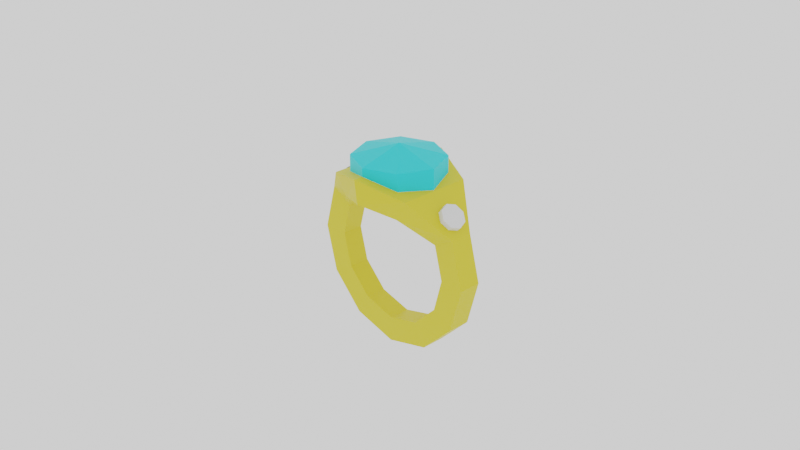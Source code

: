 # Source: Ring_05.blend  (saved by Blender 2.90.8; exported with 4.5.12 LTS)
import bpy
from mathutils import Matrix  # noqa: F401  (used for matrix-valued properties, if any)

bpy.ops.wm.read_factory_settings(use_empty=True)
scene = bpy.context.scene
scene.name = 'Scene'

# ---- collections
col_collection = bpy.data.collections.new('Collection'); scene.collection.children.link(col_collection)

# ---- materials (node trees are filled in below, after node groups)
mat_gold_ring_008 = bpy.data.materials.new('Gold_ring.008')
mat_gold_ring_008.use_transparent_shadow = False
mat_lightblue_ring_05 = bpy.data.materials.new('LightBlue_ring_05')
mat_lightblue_ring_05.use_transparent_shadow = False
mat_black_ring_05 = bpy.data.materials.new('Black_ring_05')
mat_black_ring_05.use_transparent_shadow = False
mat_white_ring_05 = bpy.data.materials.new('White_ring_05')
mat_white_ring_05.use_transparent_shadow = False

# ---- material node trees
mat_gold_ring_008.use_nodes = True; mat_gold_ring_008.node_tree.nodes.clear()
_N = mat_gold_ring_008.node_tree.nodes; _L = mat_gold_ring_008.node_tree.links
n0 = _N.new('ShaderNodeBsdfPrincipled'); n0.name = 'Principled BSDF'; n0.location = (10, 300)
n0.distribution = 'GGX'
n0.subsurface_method = 'BURLEY'
n0.inputs[0].default_value = (0.7357, 0.609, 0.02766, 1.0)
n0.inputs[3].default_value = 1.45
n0.inputs[27].default_value = (0.0, 0.0, 0.0, 1.0)
n0.inputs[28].default_value = 1.0
n1 = _N.new('ShaderNodeOutputMaterial'); n1.name = 'Material Output'; n1.location = (300, 300)
_L.new(n0.outputs[0], n1.inputs[0])
n1.is_active_output = True
mat_lightblue_ring_05.use_nodes = True; mat_lightblue_ring_05.node_tree.nodes.clear()
_N = mat_lightblue_ring_05.node_tree.nodes; _L = mat_lightblue_ring_05.node_tree.links
n0 = _N.new('ShaderNodeBsdfPrincipled'); n0.name = 'Principled BSDF'; n0.location = (10, 300)
n0.distribution = 'GGX'
n0.subsurface_method = 'BURLEY'
n0.inputs[0].default_value = (0.01329, 0.7108, 0.8, 1.0)
n0.inputs[3].default_value = 1.45
n0.inputs[27].default_value = (0.0, 0.0, 0.0, 1.0)
n0.inputs[28].default_value = 1.0
n1 = _N.new('ShaderNodeOutputMaterial'); n1.name = 'Material Output'; n1.location = (300, 300)
_L.new(n0.outputs[0], n1.inputs[0])
n1.is_active_output = True
mat_black_ring_05.use_nodes = True; mat_black_ring_05.node_tree.nodes.clear()
_N = mat_black_ring_05.node_tree.nodes; _L = mat_black_ring_05.node_tree.links
n0 = _N.new('ShaderNodeBsdfPrincipled'); n0.name = 'Principled BSDF'; n0.location = (10, 300)
n0.distribution = 'GGX'
n0.subsurface_method = 'BURLEY'
n0.inputs[0].default_value = (0.0, 0.0, 0.0, 1.0)
n0.inputs[3].default_value = 1.45
n0.inputs[27].default_value = (0.0, 0.0, 0.0, 1.0)
n0.inputs[28].default_value = 1.0
n1 = _N.new('ShaderNodeOutputMaterial'); n1.name = 'Material Output'; n1.location = (300, 300)
_L.new(n0.outputs[0], n1.inputs[0])
n1.is_active_output = True
mat_white_ring_05.use_nodes = True; mat_white_ring_05.node_tree.nodes.clear()
_N = mat_white_ring_05.node_tree.nodes; _L = mat_white_ring_05.node_tree.links
n0 = _N.new('ShaderNodeBsdfPrincipled'); n0.name = 'Principled BSDF'; n0.location = (10, 300)
n0.distribution = 'GGX'
n0.subsurface_method = 'BURLEY'
n0.inputs[3].default_value = 1.45
n0.inputs[27].default_value = (0.0, 0.0, 0.0, 1.0)
n0.inputs[28].default_value = 1.0
n1 = _N.new('ShaderNodeOutputMaterial'); n1.name = 'Material Output'; n1.location = (300, 300)
_L.new(n0.outputs[0], n1.inputs[0])
n1.is_active_output = True

# ---- world
world_world = bpy.data.worlds.new('World'); scene.world = world_world
world_world.use_nodes = True; world_world.node_tree.nodes.clear()
_N = world_world.node_tree.nodes; _L = world_world.node_tree.links
n0 = _N.new('ShaderNodeOutputWorld'); n0.name = 'World Output'; n0.location = (300, 300)
n1 = _N.new('ShaderNodeBackground'); n1.name = 'Background'; n1.location = (10, 300)
n1.inputs[0].default_value = (1.0, 1.0, 1.0, 1.0)
_L.new(n1.outputs[0], n0.inputs[0])
n0.is_active_output = True
world_world.color = (0.05088, 0.05088, 0.05088)
world_world.use_sun_shadow = False
world_world.sun_shadow_jitter_overblur = 0.0

# ---- cameras
cam_camera = bpy.data.cameras.new('Camera')
cam_camera.clip_end = 100.0
cam_camera.ortho_scale = 7.314

# ---- meshes
me_circle_005 = bpy.data.meshes.new('Circle.005')
me_circle_005.from_pydata([(-1.0, -0.1231, -0.3885), (-0.866, -0.1231, 0.1115), (-0.5, -0.4001, 0.4775), (-6.33e-08, -0.5918, 0.6115), (0.5, -0.4001, 0.4775), (0.866, -0.1231, 0.1115), (1.0, -0.1231, -0.3885), (0.866, -0.1231, -0.8885), (0.5, -0.1231, -1.255), (5.089e-07, -0.1231, -1.389), (-0.5, -0.1231, -1.255), (-0.866, -0.1231, -0.8885), (-0.7263, -0.1159, -0.3885), (-0.629, -0.1159, -0.02537), (-0.3632, -0.3767, 0.2405), (-1.748e-08, -0.5571, 0.3378), (0.3632, -0.3767, 0.2405), (0.629, -0.1159, -0.02537), (0.7263, -0.1159, -0.3885), (0.629, -0.1159, -0.7517), (0.3632, -0.1159, -1.018), (3.981e-07, -0.1159, -1.115), (-0.3632, -0.1159, -1.018), (-0.629, -0.1159, -0.7517), (-1.0, 0.1231, -0.3885), (-0.866, 0.1231, 0.1115), (-0.5, 0.4001, 0.4775), (-7.406e-08, 0.5918, 0.6115), (0.5, 0.4001, 0.4775), (0.866, 0.1231, 0.1115), (1.0, 0.1231, -0.3885), (0.866, 0.1231, -0.8885), (0.5, 0.1231, -1.255), (4.981e-07, 0.1231, -1.389), (-0.5, 0.1231, -1.255), (-0.866, 0.1231, -0.8885), (-0.7263, 0.1159, -0.3885), (-0.629, 0.1159, -0.02537), (-0.3632, 0.3767, 0.2405), (-2.761e-08, 0.5571, 0.3378), (0.3632, 0.3767, 0.2405), (0.629, 0.1159, -0.02537), (0.7263, 0.1159, -0.3885), (0.629, 0.1159, -0.7517), (0.3632, 0.1159, -1.018), (3.88e-07, 0.1159, -1.115), (-0.3632, 0.1159, -1.018), (-0.629, 0.1159, -0.7517), (-6.868e-08, 0.4868, 0.3767), (-0.3442, 0.3442, 0.3767), (-0.4868, -2.128e-08, 0.3767), (-0.3442, -0.3442, 0.3767), (-2.613e-08, -0.4868, 0.3767), (0.3442, -0.3442, 0.3767), (0.4868, 6.376e-09, 0.3767), (0.3442, 0.3442, 0.3767), (-0.3442, 0.3442, 0.7027), (-6.868e-08, 0.4868, 0.7027), (-0.4868, -2.128e-08, 0.7027), (-0.3442, -0.3442, 0.7027), (-2.613e-08, -0.4868, 0.7027), (0.3442, -0.3442, 0.7027), (0.4868, 6.376e-09, 0.7027), (0.3442, 0.3442, 0.7027), (-5.586e-08, 2.96e-16, 0.8295), (0.6947, 0.1353, 0.2348), (0.6271, 0.09566, 0.3024), (0.5991, -3.617e-09, 0.3304), (0.6271, -0.09566, 0.3024), (0.6947, -0.1353, 0.2348), (0.7624, -0.09566, 0.1671), (0.7904, 4.746e-09, 0.1391), (0.7624, 0.09566, 0.1671), (0.6911, 0.09566, 0.3665), (0.7588, 0.1353, 0.2988), (0.6631, -8.268e-09, 0.3945), (0.6911, -0.09566, 0.3665), (0.7588, -0.1353, 0.2988), (0.8264, -0.09566, 0.2312), (0.8544, 9.517e-11, 0.2032), (0.8264, 0.09566, 0.2312), (0.7837, -2.996e-09, 0.3237), (-0.6947, 0.1353, 0.2348), (-0.6271, 0.09566, 0.3024), (-0.5991, -4.854e-08, 0.3304), (-0.6271, -0.09566, 0.3024), (-0.6947, -0.1353, 0.2348), (-0.7624, -0.09566, 0.1671), (-0.7904, -6.435e-08, 0.1391), (-0.7624, 0.09566, 0.1671), (-0.6911, 0.09566, 0.3665), (-0.7588, 0.1353, 0.2988), (-0.6631, -5.879e-08, 0.3945), (-0.6911, -0.09566, 0.3665), (-0.7588, -0.1353, 0.2988), (-0.8264, -0.09566, 0.2312), (-0.8544, -6.715e-08, 0.2032), (-0.8264, 0.09566, 0.2312), (-0.7837, -6.406e-08, 0.3237)], [], [(11, 10, 22, 23), (1, 0, 12, 13), (8, 7, 19, 20), (5, 4, 16, 17), (0, 11, 23, 12), (2, 1, 13, 14), (9, 8, 20, 21), (6, 5, 17, 18), (3, 2, 14, 15), (10, 9, 21, 22), (7, 6, 18, 19), (4, 3, 15, 16), (35, 47, 46, 34), (25, 37, 36, 24), (32, 44, 43, 31), (29, 41, 40, 28), (24, 36, 47, 35), (26, 38, 37, 25), (33, 45, 44, 32), (30, 42, 41, 29), (27, 39, 38, 26), (34, 46, 45, 33), (31, 43, 42, 30), (28, 40, 39, 27), (15, 39, 40, 16), (9, 33, 32, 8), (23, 47, 36, 12), (2, 26, 25, 1), (16, 40, 41, 17), (10, 34, 33, 9), (3, 27, 26, 2), (17, 41, 42, 18), (11, 35, 34, 10), (4, 28, 27, 3), (18, 42, 43, 19), (0, 24, 35, 11), (5, 29, 28, 4), (19, 43, 44, 20), (12, 36, 37, 13), (6, 30, 29, 5), (20, 44, 45, 21), (13, 37, 38, 14), (7, 31, 30, 6), (21, 45, 46, 22), (14, 38, 39, 15), (8, 32, 31, 7), (22, 46, 47, 23), (1, 25, 24, 0), (50, 48, 54), (60, 61, 64), (50, 56, 49), (55, 62, 54), (53, 60, 52), (51, 58, 50), (49, 57, 48), (48, 63, 55), (54, 61, 53), (52, 59, 51), (58, 59, 64), (57, 56, 64), (63, 57, 64), (61, 62, 64), (59, 60, 64), (56, 58, 64), (62, 63, 64), (50, 49, 48), (48, 55, 54), (54, 53, 52), (52, 51, 54), (51, 50, 54), (50, 58, 56), (55, 63, 62), (53, 61, 60), (51, 59, 58), (49, 56, 57), (48, 57, 63), (54, 62, 61), (52, 60, 59), (67, 65, 71), (77, 78, 81), (67, 73, 66), (72, 79, 71), (70, 77, 69), (68, 75, 67), (66, 74, 65), (65, 80, 72), (71, 78, 70), (69, 76, 68), (75, 76, 81), (74, 73, 81), (80, 74, 81), (78, 79, 81), (76, 77, 81), (73, 75, 81), (79, 80, 81), (67, 66, 65), (65, 72, 71), (71, 70, 69), (69, 68, 71), (68, 67, 71), (67, 75, 73), (72, 80, 79), (70, 78, 77), (68, 76, 75), (66, 73, 74), (65, 74, 80), (71, 79, 78), (69, 77, 76), (84, 88, 82), (94, 98, 95), (84, 83, 90), (89, 88, 96), (87, 86, 94), (85, 84, 92), (83, 82, 91), (82, 89, 97), (88, 87, 95), (86, 85, 93), (92, 98, 93), (91, 98, 90), (97, 98, 91), (95, 98, 96), (93, 98, 94), (90, 98, 92), (96, 98, 97), (84, 82, 83), (82, 88, 89), (88, 86, 87), (86, 88, 85), (85, 88, 84), (84, 90, 92), (89, 96, 97), (87, 94, 95), (85, 92, 93), (83, 91, 90), (82, 97, 91), (88, 95, 96), (86, 93, 94)])
me_circle_005.polygons.foreach_set('material_index', [0, 0, 0, 0, 0, 0, 0, 0, 0, 0, 0, 0, 0, 0, 0, 0, 0, 0, 0, 0, 0, 0, 0, 0, 0, 0, 0, 0, 0, 0, 0, 0, 0, 0, 0, 0, 0, 0, 0, 0, 0, 0, 0, 0, 0, 0, 0, 0, 1, 1, 1, 1, 1, 1, 1, 1, 1, 1, 1, 1, 1, 1, 1, 1, 1, 1, 1, 1, 1, 1, 1, 1, 1, 1, 1, 1, 1, 1, 3, 3, 3, 3, 3, 3, 3, 3, 3, 3, 3, 3, 3, 3, 3, 3, 3, 3, 3, 3, 3, 3, 3, 3, 3, 3, 3, 3, 3, 3, 0, 2, 0, 0, 2, 0, 0, 0, 0, 2, 2, 2, 2, 2, 2, 2, 2, 0, 0, 0, 0, 0, 0, 0, 2, 2, 0, 0, 0, 2])
_uv = me_circle_005.uv_layers.new(name='UVMap')
_uv.uv.foreach_set('vector', [0.0, 0.0, 0.0, 0.0, 0.0, 0.0, 0.0, 0.0, 0.0, 0.0, 0.0, 0.0, 0.0, 0.0, 0.0, 0.0, 0.0, 0.0, 0.0, 0.0, 0.0, 0.0, 0.0, 0.0, 0.0, 0.0, 0.0, 0.0, 0.0, 0.0, 0.0, 0.0, 0.0, 0.0, 0.0, 0.0, 0.0, 0.0, 0.0, 0.0, 0.0, 0.0, 0.0, 0.0, 0.0, 0.0, 0.0, 0.0, 0.0, 0.0, 0.0, 0.0, 0.0, 0.0, 0.0, 0.0, 0.0, 0.0, 0.0, 0.0, 0.0, 0.0, 0.0, 0.0, 0.0, 0.0, 0.0, 0.0, 0.0, 0.0, 0.0, 0.0, 0.0, 0.0, 0.0, 0.0, 0.0, 0.0, 0.0, 0.0, 0.0, 0.0, 0.0, 0.0, 0.0, 0.0, 0.0, 0.0, 0.0, 0.0, 0.0, 0.0, 0.0, 0.0, 0.0, 0.0, 0.0, 0.0, 0.0, 0.0, 0.0, 0.0, 0.0, 0.0, 0.0, 0.0, 0.0, 0.0, 0.0, 0.0, 0.0, 0.0, 0.0, 0.0, 0.0, 0.0, 0.0, 0.0, 0.0, 0.0, 0.0, 0.0, 0.0, 0.0, 0.0, 0.0, 0.0, 0.0, 0.0, 0.0, 0.0, 0.0, 0.0, 0.0, 0.0, 0.0, 0.0, 0.0, 0.0, 0.0, 0.0, 0.0, 0.0, 0.0, 0.0, 0.0, 0.0, 0.0, 0.0, 0.0, 0.0, 0.0, 0.0, 0.0, 0.0, 0.0, 0.0, 0.0, 0.0, 0.0, 0.0, 0.0, 0.0, 0.0, 0.0, 0.0, 0.0, 0.0, 0.0, 0.0, 0.0, 0.0, 0.0, 0.0, 0.0, 0.0, 0.0, 0.0, 0.0, 0.0, 0.0, 0.0, 0.0, 0.0, 0.0, 0.0, 0.0, 0.0, 0.0, 0.0, 0.0, 0.0, 0.0, 0.0, 0.0, 0.0, 0.0, 0.0, 0.0, 0.0, 0.0, 0.0, 0.0, 0.0, 0.0, 0.0, 0.0, 0.0, 0.0, 0.0, 0.0, 0.0, 0.0, 0.0, 0.0, 0.0, 0.0, 0.0, 0.0, 0.0, 0.0, 0.0, 0.0, 0.0, 0.0, 0.0, 0.0, 0.0, 0.0, 0.0, 0.0, 0.0, 0.0, 0.0, 0.0, 0.0, 0.0, 0.0, 0.0, 0.0, 0.0, 0.0, 0.0, 0.0, 0.0, 0.0, 0.0, 0.0, 0.0, 0.0, 0.0, 0.0, 0.0, 0.0, 0.0, 0.0, 0.0, 0.0, 0.0, 0.0, 0.0, 0.0, 0.0, 0.0, 0.0, 0.0, 0.0, 0.0, 0.0, 0.0, 0.0, 0.0, 0.0, 0.0, 0.0, 0.0, 0.0, 0.0, 0.0, 0.0, 0.0, 0.0, 0.0, 0.0, 0.0, 0.0, 0.0, 0.0, 0.0, 0.0, 0.0, 0.0, 0.0, 0.0, 0.0, 0.0, 0.0, 0.0, 0.0, 0.0, 0.0, 0.0, 0.0, 0.0, 0.0, 0.0, 0.0, 0.0, 0.0, 0.0, 0.0, 0.0, 0.0, 0.0, 0.0, 0.0, 0.0, 0.0, 0.0, 0.0, 0.0, 0.0, 0.0, 0.0, 0.0, 0.0, 0.0, 0.0, 0.0, 0.0, 0.0, 0.0, 0.0, 0.0, 0.0, 0.0, 0.0, 0.0, 0.0, 0.0, 0.0, 0.0, 0.0, 0.0, 0.0, 0.0, 0.0, 0.0, 0.0, 0.0, 0.0, 0.0, 0.0, 0.0, 0.0, 0.0, 0.0, 0.0, 0.0, 0.0, 0.0, 0.0, 0.0, 0.0, 0.0, 0.0, 0.0, 0.0, 0.0, 0.0, 0.0, 0.0, 0.0, 0.0, 0.0, 0.0, 0.0, 0.0, 0.0, 0.0, 0.0, 0.0, 0.0, 0.0, 0.0, 0.0, 0.0, 0.0, 0.0, 0.0, 0.0, 0.0, 0.0, 0.0, 0.0, 0.0, 0.0, 0.0, 0.0, 0.0, 0.0, 0.0, 0.0, 0.0, 0.0, 0.0, 0.0, 0.0, 0.0, 0.0, 0.0, 0.0, 0.0, 0.0, 0.0, 0.0, 0.0, 0.0, 0.0, 0.0, 0.0, 0.0, 0.0, 0.0, 0.0, 0.0, 0.0, 0.0, 0.0, 0.0, 0.0, 0.0, 0.0, 0.0, 0.0, 0.0, 0.0, 0.0, 0.0, 0.0, 0.0, 0.0, 0.0, 0.0, 0.0, 0.0, 0.0, 0.0, 0.0, 0.0, 0.0, 0.0, 0.0, 0.0, 0.0, 0.0, 0.0, 0.0, 0.0, 0.0, 0.0, 0.0, 0.0, 0.0, 0.0, 0.0, 0.0, 0.0, 0.0, 0.0, 0.0, 0.0, 0.0, 0.0, 0.0, 0.0, 0.0, 0.0, 0.0, 0.0, 0.0, 0.0, 0.0, 0.0, 0.0, 0.0, 0.0, 0.0, 0.0, 0.0, 0.0, 0.0, 0.0, 0.0, 0.0, 0.0, 0.0, 0.0, 0.0, 0.0, 0.0, 0.0, 0.0, 0.0, 0.0, 0.0, 0.0, 0.0, 0.0, 0.0, 0.0, 0.0, 0.0, 0.0, 0.0, 0.0, 0.0, 0.0, 0.0, 0.0, 0.0, 0.0, 0.0, 0.0, 0.0, 0.0, 0.0, 0.0, 0.0, 0.0, 0.0, 0.0, 0.0, 0.0, 0.0, 0.0, 0.0, 0.0, 0.0, 0.0, 0.0, 0.0, 0.0, 0.0, 0.0, 0.0, 0.0, 0.0, 0.0, 0.0, 0.0, 0.0, 0.0, 0.0, 0.0, 0.0, 0.0, 0.0, 0.0, 0.0, 0.0, 0.0, 0.0, 0.0, 0.0, 0.0, 0.0, 0.0, 0.0, 0.0, 0.0, 0.0, 0.0, 0.0, 0.0, 0.0, 0.0, 0.0, 0.0, 0.0, 0.0, 0.0, 0.0, 0.0, 0.0, 0.0, 0.0, 0.0, 0.0, 0.0, 0.0, 0.0, 0.0, 0.0, 0.0, 0.0, 0.0, 0.0, 0.0, 0.0, 0.0, 0.0, 0.0, 0.0, 0.0, 0.0, 0.0, 0.0, 0.0, 0.0, 0.0, 0.0, 0.0, 0.0, 0.0, 0.0, 0.0, 0.0, 0.0, 0.0, 0.0, 0.0, 0.0, 0.0, 0.0, 0.0, 0.0, 0.0, 0.0, 0.0, 0.0, 0.0, 0.0, 0.0, 0.0, 0.0, 0.0, 0.0, 0.0, 0.0, 0.0, 0.0, 0.0, 0.0, 0.0, 0.0, 0.0, 0.0, 0.0, 0.0, 0.0, 0.0, 0.0, 0.0, 0.0, 0.0, 0.0, 0.0, 0.0, 0.0, 0.0, 0.0, 0.0, 0.0, 0.0, 0.0, 0.0, 0.0, 0.0, 0.0, 0.0, 0.0, 0.0, 0.0, 0.0, 0.0, 0.0, 0.0, 0.0, 0.0, 0.0, 0.0, 0.0, 0.0, 0.0, 0.0, 0.0, 0.0, 0.0, 0.0, 0.0, 0.0, 0.0, 0.0, 0.0, 0.0, 0.0, 0.0, 0.0, 0.0, 0.0, 0.0, 0.0, 0.0, 0.0, 0.0, 0.0, 0.0, 0.0, 0.0, 0.0, 0.0, 0.0, 0.0, 0.0, 0.0, 0.0, 0.0, 0.0, 0.0, 0.0, 0.0, 0.0, 0.0, 0.0, 0.0, 0.0, 0.0, 0.0, 0.0, 0.0, 0.0, 0.0, 0.0, 0.0, 0.0, 0.0, 0.0, 0.0, 0.0, 0.0, 0.0, 0.0, 0.0, 0.0, 0.0, 0.0, 0.0, 0.0, 0.0, 0.0, 0.0, 0.0, 0.0, 0.0, 0.0, 0.0, 0.0, 0.0, 0.0, 0.0, 0.0, 0.0, 0.0, 0.0, 0.0, 0.0, 0.0, 0.0, 0.0, 0.0, 0.0, 0.0, 0.0, 0.0, 0.0, 0.0, 0.0, 0.0, 0.0, 0.0, 0.0, 0.0, 0.0, 0.0, 0.0, 0.0, 0.0, 0.0, 0.0, 0.0, 0.0, 0.0, 0.0, 0.0, 0.0, 0.0, 0.0, 0.0, 0.0, 0.0, 0.0, 0.0, 0.0, 0.0, 0.0, 0.0, 0.0, 0.0, 0.0, 0.0, 0.0, 0.0, 0.0, 0.0, 0.0, 0.0, 0.0, 0.0, 0.0, 0.0, 0.0, 0.0, 0.0, 0.0, 0.0, 0.0, 0.0, 0.0, 0.0, 0.0, 0.0, 0.0, 0.0, 0.0, 0.0, 0.0, 0.0, 0.0, 0.0, 0.0, 0.0, 0.0, 0.0, 0.0, 0.0, 0.0, 0.0, 0.0, 0.0, 0.0, 0.0, 0.0, 0.0, 0.0, 0.0, 0.0, 0.0, 0.0, 0.0, 0.0, 0.0, 0.0, 0.0, 0.0, 0.0, 0.0, 0.0, 0.0, 0.0, 0.0, 0.0, 0.0, 0.0, 0.0, 0.0, 0.0, 0.0, 0.0, 0.0, 0.0, 0.0, 0.0, 0.0, 0.0, 0.0, 0.0, 0.0, 0.0, 0.0, 0.0, 0.0, 0.0, 0.0, 0.0, 0.0, 0.0, 0.0, 0.0, 0.0, 0.0, 0.0, 0.0, 0.0, 0.0, 0.0, 0.0, 0.0, 0.0, 0.0, 0.0, 0.0, 0.0, 0.0, 0.0, 0.0, 0.0, 0.0, 0.0, 0.0, 0.0, 0.0, 0.0, 0.0])
me_circle_005.materials.append(mat_gold_ring_008)
me_circle_005.materials.append(mat_lightblue_ring_05)
me_circle_005.materials.append(mat_black_ring_05)
me_circle_005.materials.append(mat_white_ring_05)
me_circle_005.use_remesh_fix_poles = True
me_circle_005.use_remesh_preserve_attributes = False
me_circle_005.use_mirror_vertex_groups = False
me_circle_005.update()

# ---- objects
ob_camera = bpy.data.objects.new('Camera', cam_camera)
ob_ring_05 = bpy.data.objects.new('Ring_05', me_circle_005)

# ---- transforms, parenting, visibility, modifiers, constraints
ob_camera.location = (7.359, -6.926, 4.958)
ob_camera.rotation_euler = (1.109, 0.0, 0.8149)
ob_camera.lock_rotations_4d = False
ob_camera.empty_display_type = 'ARROWS'
ob_camera.color = (0.0, 0.0, 0.0, 0.0)
ob_camera.display_type = 'WIRE'
ob_camera.lineart.crease_threshold = 0.0
ob_ring_05.location = (0.0, 0.0, 0.0)
ob_ring_05.lineart.crease_threshold = 0.0

# ---- collection membership
col_collection.objects.link(ob_camera)
col_collection.objects.link(ob_ring_05)

# ---- scene / render settings (as saved in the file)
scene.camera = ob_camera
scene.frame_start = 1; scene.frame_end = 250; scene.frame_set(1)
scene.render.engine = 'BLENDER_EEVEE_NEXT'
scene.cycles.use_denoising = False
scene.cycles.samples = 128
scene.cycles.sampling_pattern = 'TABULATED_SOBOL'
scene.cycles.use_adaptive_sampling = False
scene.cycles.use_light_tree = False
scene.view_settings.view_transform = 'Filmic'
bpy.context.view_layer.update()
